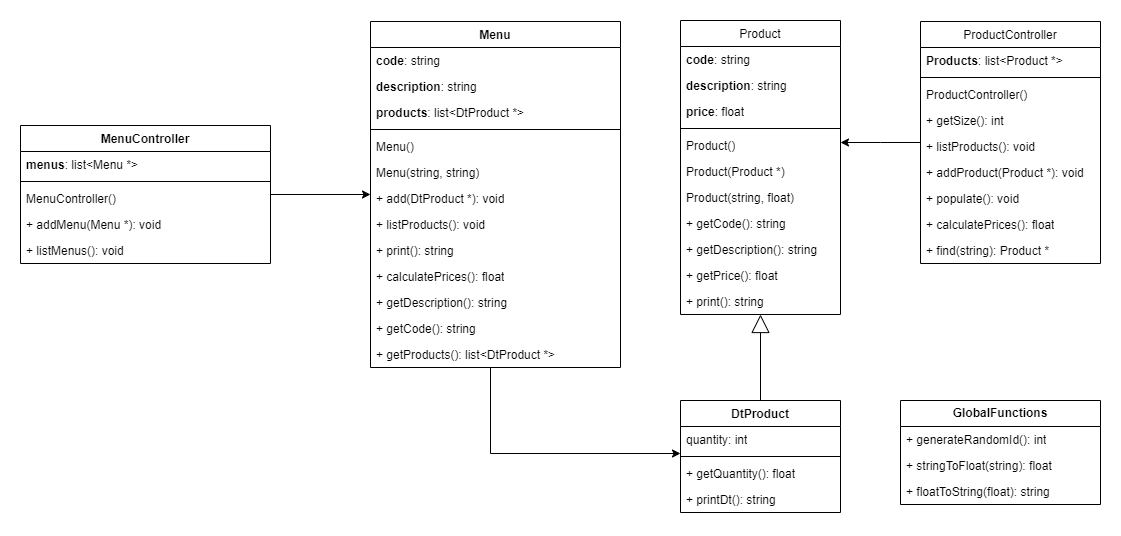

The diagram above was exported from draw.io. Its source (the exported page's mxGraphModel, read from the mxfile embedded in the PNG):
<mxGraphModel dx="2117" dy="564" grid="1" gridSize="10" guides="1" tooltips="1" connect="1" arrows="1" fold="1" page="1" pageScale="1" pageWidth="827" pageHeight="1169" math="0" shadow="0">
  <root>
    <mxCell id="WIyWlLk6GJQsqaUBKTNV-0" />
    <mxCell id="WIyWlLk6GJQsqaUBKTNV-1" parent="WIyWlLk6GJQsqaUBKTNV-0" />
    <mxCell id="zkfFHV4jXpPFQw0GAbJ--0" value="Product" style="swimlane;fontStyle=0;align=center;verticalAlign=top;childLayout=stackLayout;horizontal=1;startSize=26;horizontalStack=0;resizeParent=1;resizeLast=0;collapsible=1;marginBottom=0;rounded=0;shadow=0;strokeWidth=1;" parent="WIyWlLk6GJQsqaUBKTNV-1" vertex="1">
      <mxGeometry x="140" y="120" width="160" height="294" as="geometry">
        <mxRectangle x="230" y="140" width="160" height="26" as="alternateBounds" />
      </mxGeometry>
    </mxCell>
    <mxCell id="AtPzi6E45KEgRKyG9aGR-2" value="&lt;b&gt;code&lt;/b&gt;: string" style="text;strokeColor=none;fillColor=none;align=left;verticalAlign=top;spacingLeft=4;spacingRight=4;overflow=hidden;rotatable=0;points=[[0,0.5],[1,0.5]];portConstraint=eastwest;whiteSpace=wrap;html=1;" parent="zkfFHV4jXpPFQw0GAbJ--0" vertex="1">
      <mxGeometry y="26" width="160" height="26" as="geometry" />
    </mxCell>
    <mxCell id="AtPzi6E45KEgRKyG9aGR-3" value="&lt;b&gt;description&lt;/b&gt;: string" style="text;strokeColor=none;fillColor=none;align=left;verticalAlign=top;spacingLeft=4;spacingRight=4;overflow=hidden;rotatable=0;points=[[0,0.5],[1,0.5]];portConstraint=eastwest;whiteSpace=wrap;html=1;" parent="zkfFHV4jXpPFQw0GAbJ--0" vertex="1">
      <mxGeometry y="52" width="160" height="26" as="geometry" />
    </mxCell>
    <mxCell id="AtPzi6E45KEgRKyG9aGR-4" value="&lt;b&gt;price&lt;/b&gt;: float" style="text;strokeColor=none;fillColor=none;align=left;verticalAlign=top;spacingLeft=4;spacingRight=4;overflow=hidden;rotatable=0;points=[[0,0.5],[1,0.5]];portConstraint=eastwest;whiteSpace=wrap;html=1;" parent="zkfFHV4jXpPFQw0GAbJ--0" vertex="1">
      <mxGeometry y="78" width="160" height="26" as="geometry" />
    </mxCell>
    <mxCell id="zkfFHV4jXpPFQw0GAbJ--4" value="" style="line;html=1;strokeWidth=1;align=left;verticalAlign=middle;spacingTop=-1;spacingLeft=3;spacingRight=3;rotatable=0;labelPosition=right;points=[];portConstraint=eastwest;" parent="zkfFHV4jXpPFQw0GAbJ--0" vertex="1">
      <mxGeometry y="104" width="160" height="8" as="geometry" />
    </mxCell>
    <mxCell id="3sr3QlPvLf92MgfLDcY6-10" value="Product()" style="text;strokeColor=none;fillColor=none;align=left;verticalAlign=top;spacingLeft=4;spacingRight=4;overflow=hidden;rotatable=0;points=[[0,0.5],[1,0.5]];portConstraint=eastwest;whiteSpace=wrap;html=1;" parent="zkfFHV4jXpPFQw0GAbJ--0" vertex="1">
      <mxGeometry y="112" width="160" height="26" as="geometry" />
    </mxCell>
    <mxCell id="3sr3QlPvLf92MgfLDcY6-11" value="Product(Product *)" style="text;strokeColor=none;fillColor=none;align=left;verticalAlign=top;spacingLeft=4;spacingRight=4;overflow=hidden;rotatable=0;points=[[0,0.5],[1,0.5]];portConstraint=eastwest;whiteSpace=wrap;html=1;" parent="zkfFHV4jXpPFQw0GAbJ--0" vertex="1">
      <mxGeometry y="138" width="160" height="26" as="geometry" />
    </mxCell>
    <mxCell id="3sr3QlPvLf92MgfLDcY6-12" value="Product(string, float)" style="text;strokeColor=none;fillColor=none;align=left;verticalAlign=top;spacingLeft=4;spacingRight=4;overflow=hidden;rotatable=0;points=[[0,0.5],[1,0.5]];portConstraint=eastwest;whiteSpace=wrap;html=1;" parent="zkfFHV4jXpPFQw0GAbJ--0" vertex="1">
      <mxGeometry y="164" width="160" height="26" as="geometry" />
    </mxCell>
    <mxCell id="zkfFHV4jXpPFQw0GAbJ--5" value="+ getCode(): string" style="text;align=left;verticalAlign=top;spacingLeft=4;spacingRight=4;overflow=hidden;rotatable=0;points=[[0,0.5],[1,0.5]];portConstraint=eastwest;" parent="zkfFHV4jXpPFQw0GAbJ--0" vertex="1">
      <mxGeometry y="190" width="160" height="26" as="geometry" />
    </mxCell>
    <mxCell id="3sr3QlPvLf92MgfLDcY6-8" value="&lt;span style=&quot;text-wrap: nowrap;&quot;&gt;+&amp;nbsp;&lt;/span&gt;getDescription(): string" style="text;strokeColor=none;fillColor=none;align=left;verticalAlign=top;spacingLeft=4;spacingRight=4;overflow=hidden;rotatable=0;points=[[0,0.5],[1,0.5]];portConstraint=eastwest;whiteSpace=wrap;html=1;" parent="zkfFHV4jXpPFQw0GAbJ--0" vertex="1">
      <mxGeometry y="216" width="160" height="26" as="geometry" />
    </mxCell>
    <mxCell id="3sr3QlPvLf92MgfLDcY6-9" value="&lt;span style=&quot;text-wrap: nowrap;&quot;&gt;+&amp;nbsp;&lt;/span&gt;getPrice(): float" style="text;strokeColor=none;fillColor=none;align=left;verticalAlign=top;spacingLeft=4;spacingRight=4;overflow=hidden;rotatable=0;points=[[0,0.5],[1,0.5]];portConstraint=eastwest;whiteSpace=wrap;html=1;" parent="zkfFHV4jXpPFQw0GAbJ--0" vertex="1">
      <mxGeometry y="242" width="160" height="26" as="geometry" />
    </mxCell>
    <mxCell id="AtPzi6E45KEgRKyG9aGR-6" value="+ print(): string" style="text;strokeColor=none;fillColor=none;align=left;verticalAlign=top;spacingLeft=4;spacingRight=4;overflow=hidden;rotatable=0;points=[[0,0.5],[1,0.5]];portConstraint=eastwest;whiteSpace=wrap;html=1;" parent="zkfFHV4jXpPFQw0GAbJ--0" vertex="1">
      <mxGeometry y="268" width="160" height="26" as="geometry" />
    </mxCell>
    <mxCell id="zkfFHV4jXpPFQw0GAbJ--17" value="ProductController" style="swimlane;fontStyle=0;align=center;verticalAlign=top;childLayout=stackLayout;horizontal=1;startSize=26;horizontalStack=0;resizeParent=1;resizeLast=0;collapsible=1;marginBottom=0;rounded=0;shadow=0;strokeWidth=1;" parent="WIyWlLk6GJQsqaUBKTNV-1" vertex="1">
      <mxGeometry x="380" y="121" width="180" height="242" as="geometry">
        <mxRectangle x="550" y="140" width="160" height="26" as="alternateBounds" />
      </mxGeometry>
    </mxCell>
    <mxCell id="AtPzi6E45KEgRKyG9aGR-5" value="&lt;span style=&quot;font-weight: 700; text-wrap: nowrap;&quot;&gt;Products&lt;/span&gt;&lt;span style=&quot;text-wrap: nowrap;&quot;&gt;: list&amp;lt;Product *&amp;gt;&lt;/span&gt;" style="text;strokeColor=none;fillColor=none;align=left;verticalAlign=top;spacingLeft=4;spacingRight=4;overflow=hidden;rotatable=0;points=[[0,0.5],[1,0.5]];portConstraint=eastwest;whiteSpace=wrap;html=1;" parent="zkfFHV4jXpPFQw0GAbJ--17" vertex="1">
      <mxGeometry y="26" width="180" height="26" as="geometry" />
    </mxCell>
    <mxCell id="zkfFHV4jXpPFQw0GAbJ--23" value="" style="line;html=1;strokeWidth=1;align=left;verticalAlign=middle;spacingTop=-1;spacingLeft=3;spacingRight=3;rotatable=0;labelPosition=right;points=[];portConstraint=eastwest;" parent="zkfFHV4jXpPFQw0GAbJ--17" vertex="1">
      <mxGeometry y="52" width="180" height="8" as="geometry" />
    </mxCell>
    <mxCell id="zkfFHV4jXpPFQw0GAbJ--24" value="ProductController()" style="text;align=left;verticalAlign=top;spacingLeft=4;spacingRight=4;overflow=hidden;rotatable=0;points=[[0,0.5],[1,0.5]];portConstraint=eastwest;" parent="zkfFHV4jXpPFQw0GAbJ--17" vertex="1">
      <mxGeometry y="60" width="180" height="26" as="geometry" />
    </mxCell>
    <mxCell id="zkfFHV4jXpPFQw0GAbJ--25" value="+ getSize(): int" style="text;align=left;verticalAlign=top;spacingLeft=4;spacingRight=4;overflow=hidden;rotatable=0;points=[[0,0.5],[1,0.5]];portConstraint=eastwest;" parent="zkfFHV4jXpPFQw0GAbJ--17" vertex="1">
      <mxGeometry y="86" width="180" height="26" as="geometry" />
    </mxCell>
    <mxCell id="zkfFHV4jXpPFQw0GAbJ--21" value="+ listProducts(): void" style="text;align=left;verticalAlign=top;spacingLeft=4;spacingRight=4;overflow=hidden;rotatable=0;points=[[0,0.5],[1,0.5]];portConstraint=eastwest;rounded=0;shadow=0;html=0;" parent="zkfFHV4jXpPFQw0GAbJ--17" vertex="1">
      <mxGeometry y="112" width="180" height="26" as="geometry" />
    </mxCell>
    <mxCell id="3sr3QlPvLf92MgfLDcY6-13" value="&lt;span style=&quot;text-wrap: nowrap;&quot;&gt;+ addProduct&lt;/span&gt;(Product *): void" style="text;strokeColor=none;fillColor=none;align=left;verticalAlign=top;spacingLeft=4;spacingRight=4;overflow=hidden;rotatable=0;points=[[0,0.5],[1,0.5]];portConstraint=eastwest;whiteSpace=wrap;html=1;" parent="zkfFHV4jXpPFQw0GAbJ--17" vertex="1">
      <mxGeometry y="138" width="180" height="26" as="geometry" />
    </mxCell>
    <mxCell id="3sr3QlPvLf92MgfLDcY6-14" value="&lt;span style=&quot;text-wrap: nowrap;&quot;&gt;+&amp;nbsp;&lt;/span&gt;populate(): void" style="text;strokeColor=none;fillColor=none;align=left;verticalAlign=top;spacingLeft=4;spacingRight=4;overflow=hidden;rotatable=0;points=[[0,0.5],[1,0.5]];portConstraint=eastwest;whiteSpace=wrap;html=1;" parent="zkfFHV4jXpPFQw0GAbJ--17" vertex="1">
      <mxGeometry y="164" width="180" height="26" as="geometry" />
    </mxCell>
    <mxCell id="3sr3QlPvLf92MgfLDcY6-15" value="&lt;span style=&quot;text-wrap: nowrap;&quot;&gt;+&amp;nbsp;&lt;/span&gt;calculatePrices(): float" style="text;strokeColor=none;fillColor=none;align=left;verticalAlign=top;spacingLeft=4;spacingRight=4;overflow=hidden;rotatable=0;points=[[0,0.5],[1,0.5]];portConstraint=eastwest;whiteSpace=wrap;html=1;" parent="zkfFHV4jXpPFQw0GAbJ--17" vertex="1">
      <mxGeometry y="190" width="180" height="26" as="geometry" />
    </mxCell>
    <mxCell id="3sr3QlPvLf92MgfLDcY6-16" value="&lt;span style=&quot;text-wrap: nowrap;&quot;&gt;+&amp;nbsp;&lt;/span&gt;find(string): Product *" style="text;strokeColor=none;fillColor=none;align=left;verticalAlign=top;spacingLeft=4;spacingRight=4;overflow=hidden;rotatable=0;points=[[0,0.5],[1,0.5]];portConstraint=eastwest;whiteSpace=wrap;html=1;" parent="zkfFHV4jXpPFQw0GAbJ--17" vertex="1">
      <mxGeometry y="216" width="180" height="26" as="geometry" />
    </mxCell>
    <mxCell id="zkfFHV4jXpPFQw0GAbJ--26" value="" style="endArrow=none;shadow=0;strokeWidth=1;rounded=0;curved=0;endFill=0;edgeStyle=elbowEdgeStyle;elbow=vertical;startArrow=classic;startFill=1;" parent="WIyWlLk6GJQsqaUBKTNV-1" source="zkfFHV4jXpPFQw0GAbJ--0" target="zkfFHV4jXpPFQw0GAbJ--17" edge="1">
      <mxGeometry x="0.5" y="41" relative="1" as="geometry">
        <mxPoint x="380" y="192" as="sourcePoint" />
        <mxPoint x="540" y="192" as="targetPoint" />
        <mxPoint x="-40" y="32" as="offset" />
      </mxGeometry>
    </mxCell>
    <mxCell id="3sr3QlPvLf92MgfLDcY6-28" style="edgeStyle=orthogonalEdgeStyle;rounded=0;orthogonalLoop=1;jettySize=auto;html=1;" parent="WIyWlLk6GJQsqaUBKTNV-1" source="3sr3QlPvLf92MgfLDcY6-17" target="3sr3QlPvLf92MgfLDcY6-23" edge="1">
      <mxGeometry relative="1" as="geometry">
        <Array as="points">
          <mxPoint x="-50" y="553" />
        </Array>
        <mxPoint x="-50.000000000000455" y="500" as="sourcePoint" />
        <mxPoint x="120" y="553" as="targetPoint" />
      </mxGeometry>
    </mxCell>
    <mxCell id="3sr3QlPvLf92MgfLDcY6-17" value="Menu" style="swimlane;fontStyle=1;align=center;verticalAlign=top;childLayout=stackLayout;horizontal=1;startSize=26;horizontalStack=0;resizeParent=1;resizeParentMax=0;resizeLast=0;collapsible=1;marginBottom=0;whiteSpace=wrap;html=1;" parent="WIyWlLk6GJQsqaUBKTNV-1" vertex="1">
      <mxGeometry x="-170" y="121" width="250" height="346" as="geometry" />
    </mxCell>
    <mxCell id="3sr3QlPvLf92MgfLDcY6-18" value="&lt;b&gt;code&lt;/b&gt;: string" style="text;strokeColor=none;fillColor=none;align=left;verticalAlign=top;spacingLeft=4;spacingRight=4;overflow=hidden;rotatable=0;points=[[0,0.5],[1,0.5]];portConstraint=eastwest;whiteSpace=wrap;html=1;" parent="3sr3QlPvLf92MgfLDcY6-17" vertex="1">
      <mxGeometry y="26" width="250" height="26" as="geometry" />
    </mxCell>
    <mxCell id="3sr3QlPvLf92MgfLDcY6-21" value="&lt;b&gt;description&lt;/b&gt;: string" style="text;strokeColor=none;fillColor=none;align=left;verticalAlign=top;spacingLeft=4;spacingRight=4;overflow=hidden;rotatable=0;points=[[0,0.5],[1,0.5]];portConstraint=eastwest;whiteSpace=wrap;html=1;" parent="3sr3QlPvLf92MgfLDcY6-17" vertex="1">
      <mxGeometry y="52" width="250" height="26" as="geometry" />
    </mxCell>
    <mxCell id="3sr3QlPvLf92MgfLDcY6-22" value="&lt;b&gt;products&lt;/b&gt;: list&amp;lt;DtProduct *&amp;gt;" style="text;strokeColor=none;fillColor=none;align=left;verticalAlign=top;spacingLeft=4;spacingRight=4;overflow=hidden;rotatable=0;points=[[0,0.5],[1,0.5]];portConstraint=eastwest;whiteSpace=wrap;html=1;" parent="3sr3QlPvLf92MgfLDcY6-17" vertex="1">
      <mxGeometry y="78" width="250" height="26" as="geometry" />
    </mxCell>
    <mxCell id="3sr3QlPvLf92MgfLDcY6-19" value="" style="line;strokeWidth=1;fillColor=none;align=left;verticalAlign=middle;spacingTop=-1;spacingLeft=3;spacingRight=3;rotatable=0;labelPosition=right;points=[];portConstraint=eastwest;strokeColor=inherit;" parent="3sr3QlPvLf92MgfLDcY6-17" vertex="1">
      <mxGeometry y="104" width="250" height="8" as="geometry" />
    </mxCell>
    <mxCell id="3sr3QlPvLf92MgfLDcY6-20" value="Menu()" style="text;strokeColor=none;fillColor=none;align=left;verticalAlign=top;spacingLeft=4;spacingRight=4;overflow=hidden;rotatable=0;points=[[0,0.5],[1,0.5]];portConstraint=eastwest;whiteSpace=wrap;html=1;" parent="3sr3QlPvLf92MgfLDcY6-17" vertex="1">
      <mxGeometry y="112" width="250" height="26" as="geometry" />
    </mxCell>
    <mxCell id="3sr3QlPvLf92MgfLDcY6-29" value="Menu(string, string)" style="text;strokeColor=none;fillColor=none;align=left;verticalAlign=top;spacingLeft=4;spacingRight=4;overflow=hidden;rotatable=0;points=[[0,0.5],[1,0.5]];portConstraint=eastwest;whiteSpace=wrap;html=1;" parent="3sr3QlPvLf92MgfLDcY6-17" vertex="1">
      <mxGeometry y="138" width="250" height="26" as="geometry" />
    </mxCell>
    <mxCell id="3sr3QlPvLf92MgfLDcY6-30" value="&lt;span style=&quot;text-wrap: nowrap;&quot;&gt;+&amp;nbsp;&lt;/span&gt;add(DtProduct *): void" style="text;strokeColor=none;fillColor=none;align=left;verticalAlign=top;spacingLeft=4;spacingRight=4;overflow=hidden;rotatable=0;points=[[0,0.5],[1,0.5]];portConstraint=eastwest;whiteSpace=wrap;html=1;" parent="3sr3QlPvLf92MgfLDcY6-17" vertex="1">
      <mxGeometry y="164" width="250" height="26" as="geometry" />
    </mxCell>
    <mxCell id="3sr3QlPvLf92MgfLDcY6-31" value="+ listProducts(): void&amp;nbsp;" style="text;strokeColor=none;fillColor=none;align=left;verticalAlign=top;spacingLeft=4;spacingRight=4;overflow=hidden;rotatable=0;points=[[0,0.5],[1,0.5]];portConstraint=eastwest;whiteSpace=wrap;html=1;" parent="3sr3QlPvLf92MgfLDcY6-17" vertex="1">
      <mxGeometry y="190" width="250" height="26" as="geometry" />
    </mxCell>
    <mxCell id="AtPzi6E45KEgRKyG9aGR-1" value="+ print(): string" style="text;strokeColor=none;fillColor=none;align=left;verticalAlign=top;spacingLeft=4;spacingRight=4;overflow=hidden;rotatable=0;points=[[0,0.5],[1,0.5]];portConstraint=eastwest;whiteSpace=wrap;html=1;" parent="3sr3QlPvLf92MgfLDcY6-17" vertex="1">
      <mxGeometry y="216" width="250" height="26" as="geometry" />
    </mxCell>
    <mxCell id="3sr3QlPvLf92MgfLDcY6-49" value="+ calculatePrices(): float" style="text;strokeColor=none;fillColor=none;align=left;verticalAlign=top;spacingLeft=4;spacingRight=4;overflow=hidden;rotatable=0;points=[[0,0.5],[1,0.5]];portConstraint=eastwest;whiteSpace=wrap;html=1;" parent="3sr3QlPvLf92MgfLDcY6-17" vertex="1">
      <mxGeometry y="242" width="250" height="26" as="geometry" />
    </mxCell>
    <mxCell id="3sr3QlPvLf92MgfLDcY6-36" value="+ getDescription(): string" style="text;strokeColor=none;fillColor=none;align=left;verticalAlign=top;spacingLeft=4;spacingRight=4;overflow=hidden;rotatable=0;points=[[0,0.5],[1,0.5]];portConstraint=eastwest;whiteSpace=wrap;html=1;" parent="3sr3QlPvLf92MgfLDcY6-17" vertex="1">
      <mxGeometry y="268" width="250" height="26" as="geometry" />
    </mxCell>
    <mxCell id="3sr3QlPvLf92MgfLDcY6-37" value="+ getCode(): string" style="text;strokeColor=none;fillColor=none;align=left;verticalAlign=top;spacingLeft=4;spacingRight=4;overflow=hidden;rotatable=0;points=[[0,0.5],[1,0.5]];portConstraint=eastwest;whiteSpace=wrap;html=1;" parent="3sr3QlPvLf92MgfLDcY6-17" vertex="1">
      <mxGeometry y="294" width="250" height="26" as="geometry" />
    </mxCell>
    <mxCell id="3sr3QlPvLf92MgfLDcY6-32" value="+ getProducts(): list&amp;lt;DtProduct *&amp;gt;" style="text;strokeColor=none;fillColor=none;align=left;verticalAlign=top;spacingLeft=4;spacingRight=4;overflow=hidden;rotatable=0;points=[[0,0.5],[1,0.5]];portConstraint=eastwest;whiteSpace=wrap;html=1;" parent="3sr3QlPvLf92MgfLDcY6-17" vertex="1">
      <mxGeometry y="320" width="250" height="26" as="geometry" />
    </mxCell>
    <mxCell id="3sr3QlPvLf92MgfLDcY6-27" style="edgeStyle=orthogonalEdgeStyle;rounded=0;orthogonalLoop=1;jettySize=auto;html=1;endArrow=block;endFill=0;endSize=16;" parent="WIyWlLk6GJQsqaUBKTNV-1" source="3sr3QlPvLf92MgfLDcY6-23" target="zkfFHV4jXpPFQw0GAbJ--0" edge="1">
      <mxGeometry relative="1" as="geometry" />
    </mxCell>
    <mxCell id="3sr3QlPvLf92MgfLDcY6-23" value="DtProduct" style="swimlane;fontStyle=1;align=center;verticalAlign=top;childLayout=stackLayout;horizontal=1;startSize=26;horizontalStack=0;resizeParent=1;resizeParentMax=0;resizeLast=0;collapsible=1;marginBottom=0;whiteSpace=wrap;html=1;" parent="WIyWlLk6GJQsqaUBKTNV-1" vertex="1">
      <mxGeometry x="140" y="500" width="160" height="112" as="geometry" />
    </mxCell>
    <mxCell id="3sr3QlPvLf92MgfLDcY6-24" value="quantity: int" style="text;strokeColor=none;fillColor=none;align=left;verticalAlign=top;spacingLeft=4;spacingRight=4;overflow=hidden;rotatable=0;points=[[0,0.5],[1,0.5]];portConstraint=eastwest;whiteSpace=wrap;html=1;" parent="3sr3QlPvLf92MgfLDcY6-23" vertex="1">
      <mxGeometry y="26" width="160" height="26" as="geometry" />
    </mxCell>
    <mxCell id="3sr3QlPvLf92MgfLDcY6-25" value="" style="line;strokeWidth=1;fillColor=none;align=left;verticalAlign=middle;spacingTop=-1;spacingLeft=3;spacingRight=3;rotatable=0;labelPosition=right;points=[];portConstraint=eastwest;strokeColor=inherit;" parent="3sr3QlPvLf92MgfLDcY6-23" vertex="1">
      <mxGeometry y="52" width="160" height="8" as="geometry" />
    </mxCell>
    <mxCell id="3sr3QlPvLf92MgfLDcY6-26" value="+ getQuantity(): float" style="text;strokeColor=none;fillColor=none;align=left;verticalAlign=top;spacingLeft=4;spacingRight=4;overflow=hidden;rotatable=0;points=[[0,0.5],[1,0.5]];portConstraint=eastwest;whiteSpace=wrap;html=1;" parent="3sr3QlPvLf92MgfLDcY6-23" vertex="1">
      <mxGeometry y="60" width="160" height="26" as="geometry" />
    </mxCell>
    <mxCell id="AtPzi6E45KEgRKyG9aGR-0" value="+ printDt(): string" style="text;strokeColor=none;fillColor=none;align=left;verticalAlign=top;spacingLeft=4;spacingRight=4;overflow=hidden;rotatable=0;points=[[0,0.5],[1,0.5]];portConstraint=eastwest;whiteSpace=wrap;html=1;" parent="3sr3QlPvLf92MgfLDcY6-23" vertex="1">
      <mxGeometry y="86" width="160" height="26" as="geometry" />
    </mxCell>
    <mxCell id="3sr3QlPvLf92MgfLDcY6-50" style="edgeStyle=orthogonalEdgeStyle;rounded=0;orthogonalLoop=1;jettySize=auto;html=1;" parent="WIyWlLk6GJQsqaUBKTNV-1" source="3sr3QlPvLf92MgfLDcY6-38" target="3sr3QlPvLf92MgfLDcY6-17" edge="1">
      <mxGeometry relative="1" as="geometry" />
    </mxCell>
    <mxCell id="3sr3QlPvLf92MgfLDcY6-38" value="MenuController" style="swimlane;fontStyle=1;align=center;verticalAlign=top;childLayout=stackLayout;horizontal=1;startSize=26;horizontalStack=0;resizeParent=1;resizeParentMax=0;resizeLast=0;collapsible=1;marginBottom=0;whiteSpace=wrap;html=1;" parent="WIyWlLk6GJQsqaUBKTNV-1" vertex="1">
      <mxGeometry x="-520" y="225" width="250" height="138" as="geometry" />
    </mxCell>
    <mxCell id="3sr3QlPvLf92MgfLDcY6-39" value="&lt;b&gt;menus&lt;/b&gt;: list&amp;lt;Menu *&amp;gt;" style="text;strokeColor=none;fillColor=none;align=left;verticalAlign=top;spacingLeft=4;spacingRight=4;overflow=hidden;rotatable=0;points=[[0,0.5],[1,0.5]];portConstraint=eastwest;whiteSpace=wrap;html=1;" parent="3sr3QlPvLf92MgfLDcY6-38" vertex="1">
      <mxGeometry y="26" width="250" height="26" as="geometry" />
    </mxCell>
    <mxCell id="3sr3QlPvLf92MgfLDcY6-42" value="" style="line;strokeWidth=1;fillColor=none;align=left;verticalAlign=middle;spacingTop=-1;spacingLeft=3;spacingRight=3;rotatable=0;labelPosition=right;points=[];portConstraint=eastwest;strokeColor=inherit;" parent="3sr3QlPvLf92MgfLDcY6-38" vertex="1">
      <mxGeometry y="52" width="250" height="8" as="geometry" />
    </mxCell>
    <mxCell id="3sr3QlPvLf92MgfLDcY6-43" value="MenuController()" style="text;strokeColor=none;fillColor=none;align=left;verticalAlign=top;spacingLeft=4;spacingRight=4;overflow=hidden;rotatable=0;points=[[0,0.5],[1,0.5]];portConstraint=eastwest;whiteSpace=wrap;html=1;" parent="3sr3QlPvLf92MgfLDcY6-38" vertex="1">
      <mxGeometry y="60" width="250" height="26" as="geometry" />
    </mxCell>
    <mxCell id="3sr3QlPvLf92MgfLDcY6-45" value="&lt;span style=&quot;text-wrap: nowrap;&quot;&gt;+&amp;nbsp;&lt;/span&gt;addMenu(Menu *): void" style="text;strokeColor=none;fillColor=none;align=left;verticalAlign=top;spacingLeft=4;spacingRight=4;overflow=hidden;rotatable=0;points=[[0,0.5],[1,0.5]];portConstraint=eastwest;whiteSpace=wrap;html=1;" parent="3sr3QlPvLf92MgfLDcY6-38" vertex="1">
      <mxGeometry y="86" width="250" height="26" as="geometry" />
    </mxCell>
    <mxCell id="3sr3QlPvLf92MgfLDcY6-46" value="+ listMenus(): void&amp;nbsp;" style="text;strokeColor=none;fillColor=none;align=left;verticalAlign=top;spacingLeft=4;spacingRight=4;overflow=hidden;rotatable=0;points=[[0,0.5],[1,0.5]];portConstraint=eastwest;whiteSpace=wrap;html=1;" parent="3sr3QlPvLf92MgfLDcY6-38" vertex="1">
      <mxGeometry y="112" width="250" height="26" as="geometry" />
    </mxCell>
    <mxCell id="AtPzi6E45KEgRKyG9aGR-16" value="&lt;b&gt;GlobalFunctions&lt;/b&gt;" style="swimlane;fontStyle=0;childLayout=stackLayout;horizontal=1;startSize=26;fillColor=none;horizontalStack=0;resizeParent=1;resizeParentMax=0;resizeLast=0;collapsible=1;marginBottom=0;whiteSpace=wrap;html=1;" parent="WIyWlLk6GJQsqaUBKTNV-1" vertex="1">
      <mxGeometry x="360" y="500" width="200" height="104" as="geometry" />
    </mxCell>
    <mxCell id="AtPzi6E45KEgRKyG9aGR-18" value="+ generateRandomId(): int" style="text;strokeColor=none;fillColor=none;align=left;verticalAlign=top;spacingLeft=4;spacingRight=4;overflow=hidden;rotatable=0;points=[[0,0.5],[1,0.5]];portConstraint=eastwest;whiteSpace=wrap;html=1;" parent="AtPzi6E45KEgRKyG9aGR-16" vertex="1">
      <mxGeometry y="26" width="200" height="26" as="geometry" />
    </mxCell>
    <mxCell id="AtPzi6E45KEgRKyG9aGR-17" value="+ stringToFloat(string): float" style="text;strokeColor=none;fillColor=none;align=left;verticalAlign=top;spacingLeft=4;spacingRight=4;overflow=hidden;rotatable=0;points=[[0,0.5],[1,0.5]];portConstraint=eastwest;whiteSpace=wrap;html=1;" parent="AtPzi6E45KEgRKyG9aGR-16" vertex="1">
      <mxGeometry y="52" width="200" height="26" as="geometry" />
    </mxCell>
    <mxCell id="AtPzi6E45KEgRKyG9aGR-19" value="+ floatToString(float): string" style="text;strokeColor=none;fillColor=none;align=left;verticalAlign=top;spacingLeft=4;spacingRight=4;overflow=hidden;rotatable=0;points=[[0,0.5],[1,0.5]];portConstraint=eastwest;whiteSpace=wrap;html=1;" parent="AtPzi6E45KEgRKyG9aGR-16" vertex="1">
      <mxGeometry y="78" width="200" height="26" as="geometry" />
    </mxCell>
  </root>
</mxGraphModel>